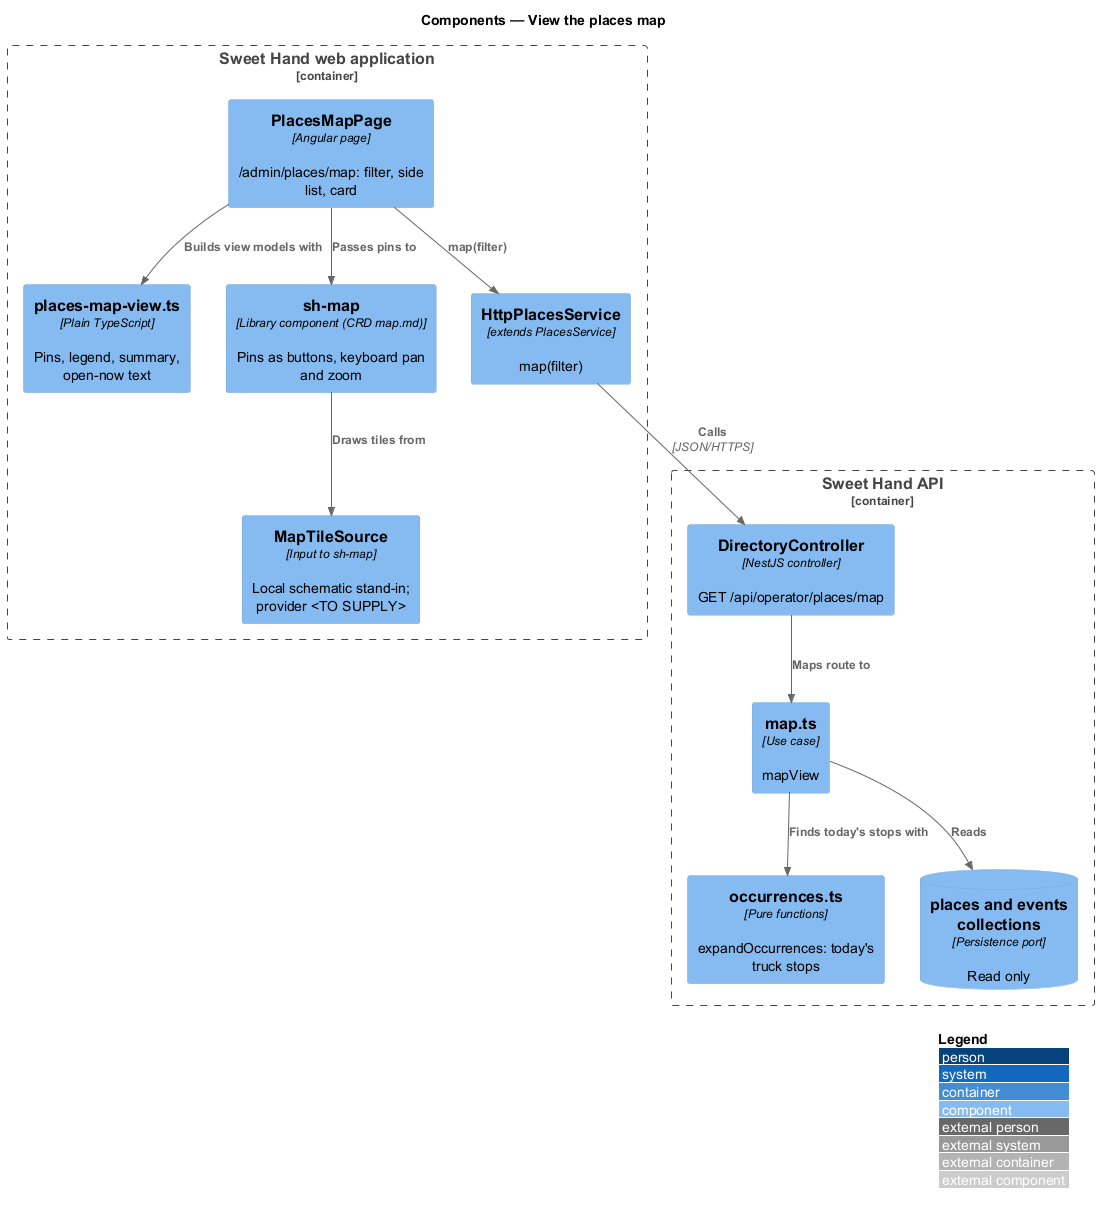

The diagram above was rendered by PlantUML. Its source (embedded in the PNG):
@startuml
!include <C4/C4_Component>
LAYOUT_WITH_LEGEND()
title Components — View the places map

Container_Boundary(spa, "Sweet Hand web application") {
  Component(page, "PlacesMapPage", "Angular page", "/admin/places/map: filter, side list, card")
  Component(view, "places-map-view.ts", "Plain TypeScript", "Pins, legend, summary, open-now text")
  Component(map, "sh-map", "Library component (CRD map.md)", "Pins as buttons, keyboard pan and zoom")
  Component(tiles, "MapTileSource", "Input to sh-map", "Local schematic stand-in; provider <TO SUPPLY>")
  Component(svc, "HttpPlacesService", "extends PlacesService", "map(filter)")
}
Container_Boundary(api, "Sweet Hand API") {
  Component(ctrl, "DirectoryController", "NestJS controller", "GET /api/operator/places/map")
  Component(uc, "map.ts", "Use case", "mapView")
  Component(occ, "occurrences.ts", "Pure functions", "expandOccurrences: today's truck stops")
  ComponentDb(db, "places and events collections", "Persistence port", "Read only")
}
Rel(page, view, "Builds view models with")
Rel(page, map, "Passes pins to")
Rel(map, tiles, "Draws tiles from")
Rel(page, svc, "map(filter)")
Rel(svc, ctrl, "Calls", "JSON/HTTPS")
Rel(ctrl, uc, "Maps route to")
Rel(uc, occ, "Finds today's stops with")
Rel(uc, db, "Reads")
@enduml